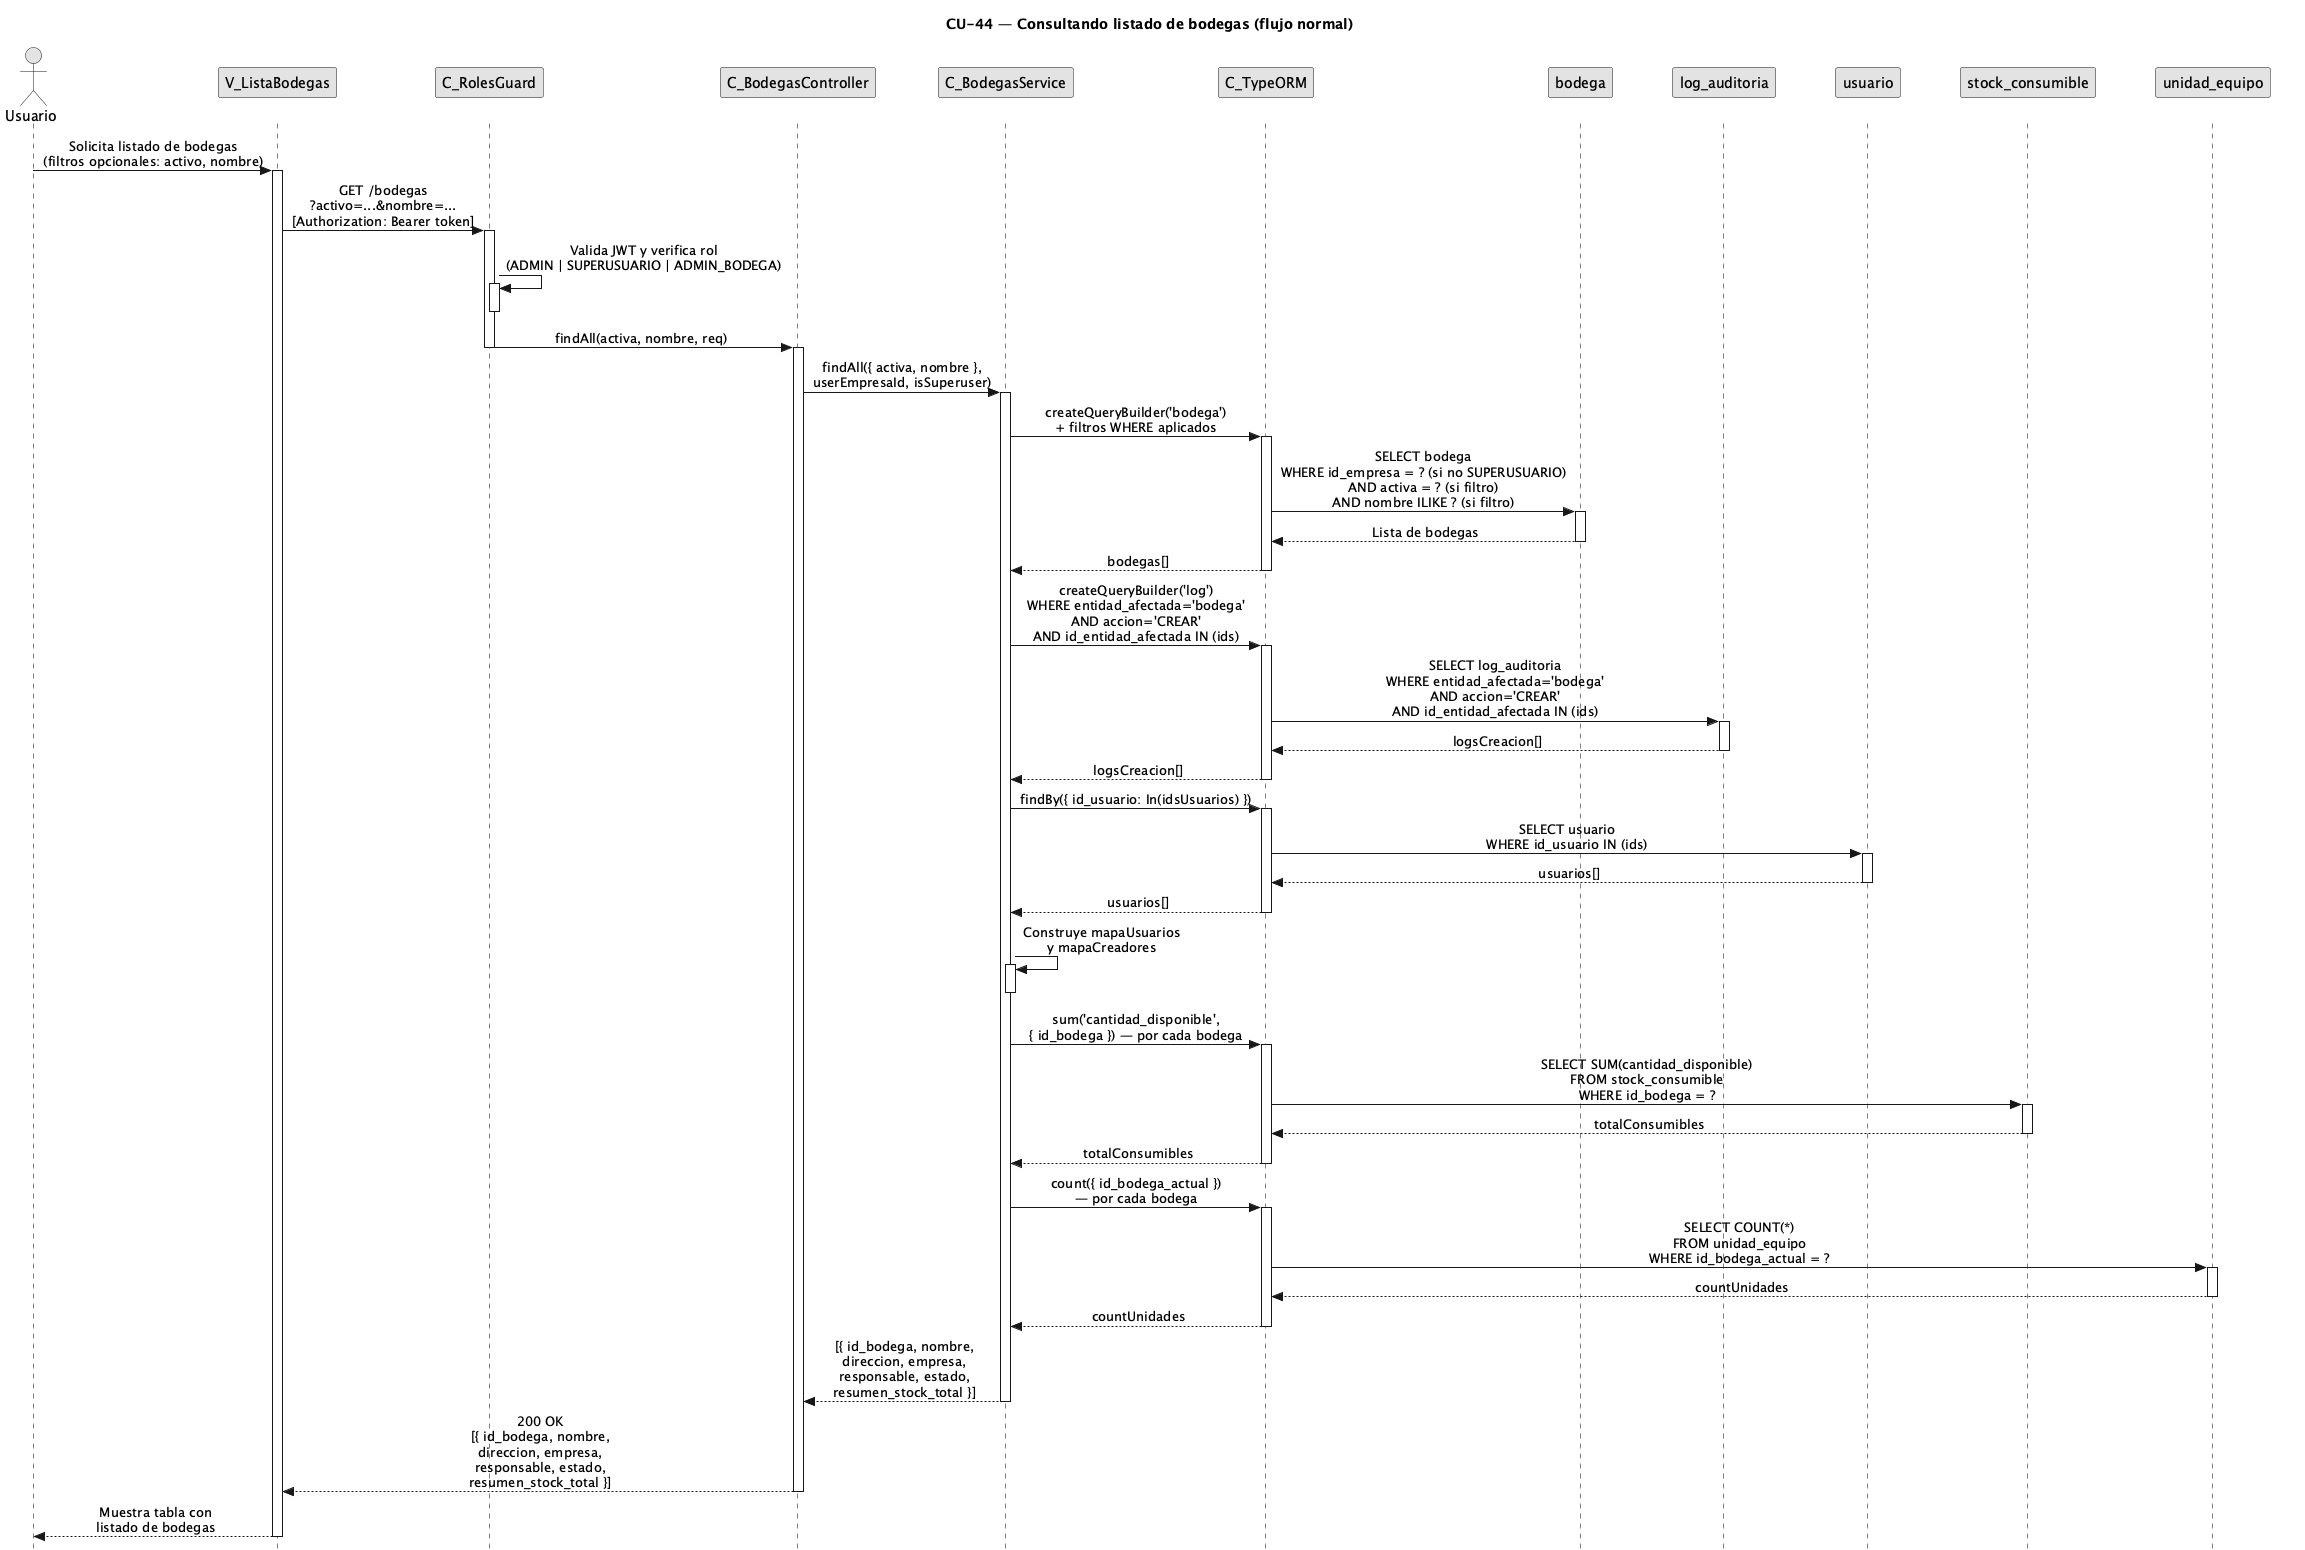

The diagram above was rendered by PlantUML. Its source (embedded in the PNG):
@startuml CU44-normal
title CU-44 — Consultando listado de bodegas (flujo normal)

skinparam style strictuml
skinparam monochrome true
skinparam shadowing false
skinparam sequenceMessageAlign center
<style>
sequenceDiagram {
  participant {
    margin 25
  }
  actor {
    margin 20
  }
}
</style>
skinparam sequence {
  MessageAlign center
  LifeLineBorderColor black
}
hide footbox

actor "Usuario" as user
participant "V_ListaBodegas" as view
participant "C_RolesGuard" as guard
participant "C_BodegasController" as ctrl
participant "C_BodegasService" as svc
participant "C_TypeORM" as orm
participant "bodega" as bent
participant "log_auditoria" as aent
participant "usuario" as uent
participant "stock_consumible" as scent
participant "unidad_equipo" as ueent

user -> view : Solicita listado de bodegas\n(filtros opcionales: activo, nombre)
activate view

view -> guard : GET /bodegas\n?activo=...&nombre=...\n[Authorization: Bearer token]
activate guard

guard -> guard : Valida JWT y verifica rol\n(ADMIN | SUPERUSUARIO | ADMIN_BODEGA)
activate guard
deactivate guard

guard -> ctrl : findAll(activa, nombre, req)
deactivate guard
activate ctrl

ctrl -> svc : findAll({ activa, nombre },\nuserEmpresaId, isSuperuser)
activate svc

svc -> orm : createQueryBuilder('bodega')\n+ filtros WHERE aplicados
activate orm

orm -> bent : SELECT bodega\nWHERE id_empresa = ? (si no SUPERUSUARIO)\nAND activa = ? (si filtro)\nAND nombre ILIKE ? (si filtro)
activate bent
bent --> orm : Lista de bodegas
deactivate bent

orm --> svc : bodegas[]
deactivate orm

svc -> orm : createQueryBuilder('log')\nWHERE entidad_afectada='bodega'\nAND accion='CREAR'\nAND id_entidad_afectada IN (ids)
activate orm

orm -> aent : SELECT log_auditoria\nWHERE entidad_afectada='bodega'\nAND accion='CREAR'\nAND id_entidad_afectada IN (ids)
activate aent
aent --> orm : logsCreacion[]
deactivate aent

orm --> svc : logsCreacion[]
deactivate orm

svc -> orm : findBy({ id_usuario: In(idsUsuarios) })
activate orm

orm -> uent : SELECT usuario\nWHERE id_usuario IN (ids)
activate uent
uent --> orm : usuarios[]
deactivate uent

orm --> svc : usuarios[]
deactivate orm

svc -> svc : Construye mapaUsuarios\ny mapaCreadores
activate svc
deactivate svc

svc -> orm : sum('cantidad_disponible',\n{ id_bodega }) — por cada bodega
activate orm

orm -> scent : SELECT SUM(cantidad_disponible)\nFROM stock_consumible\nWHERE id_bodega = ?
activate scent
scent --> orm : totalConsumibles
deactivate scent

orm --> svc : totalConsumibles
deactivate orm

svc -> orm : count({ id_bodega_actual })\n— por cada bodega
activate orm

orm -> ueent : SELECT COUNT(*)\nFROM unidad_equipo\nWHERE id_bodega_actual = ?
activate ueent
ueent --> orm : countUnidades
deactivate ueent

orm --> svc : countUnidades
deactivate orm

svc --> ctrl : [{ id_bodega, nombre,\ndireccion, empresa,\nresponsable, estado,\nresumen_stock_total }]
deactivate svc

ctrl --> view : 200 OK\n[{ id_bodega, nombre,\ndireccion, empresa,\nresponsable, estado,\nresumen_stock_total }]
deactivate ctrl

view --> user : Muestra tabla con\nlistado de bodegas
deactivate view

@enduml